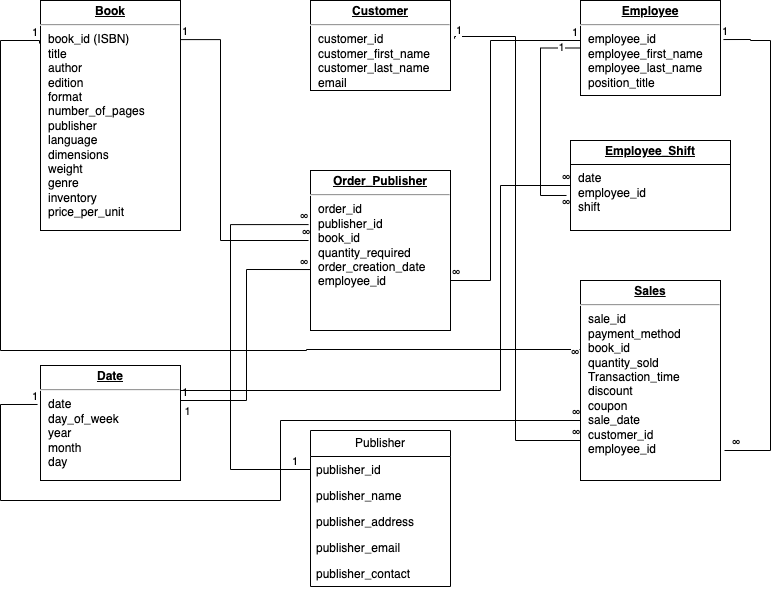

The diagram above was exported from draw.io. Its source (the exported page's mxGraphModel, read from the mxfile embedded in the PNG):
<mxGraphModel dx="812" dy="563" grid="1" gridSize="10" guides="1" tooltips="1" connect="1" arrows="1" fold="1" page="1" pageScale="1" pageWidth="1100" pageHeight="850" background="none" math="0" shadow="0">
  <root>
    <mxCell id="0" />
    <mxCell id="1" parent="0" />
    <mxCell id="24794b860abc3c2d-17" value="&lt;p style=&quot;margin: 0px ; margin-top: 4px ; text-align: center ; text-decoration: underline&quot;&gt;&lt;b&gt;Book&lt;/b&gt;&lt;/p&gt;&lt;hr&gt;&lt;p style=&quot;margin: 0px ; margin-left: 8px&quot;&gt;book_id (ISBN)&lt;br&gt;title&lt;br&gt;author&lt;/p&gt;&lt;p style=&quot;margin: 0px ; margin-left: 8px&quot;&gt;edition&lt;br&gt;&lt;/p&gt;&lt;p style=&quot;margin: 0px ; margin-left: 8px&quot;&gt;format&lt;br&gt;&lt;/p&gt;&lt;p style=&quot;margin: 0px ; margin-left: 8px&quot;&gt;&lt;span style=&quot;background-color: transparent; color: light-dark(rgb(0, 0, 0), rgb(255, 255, 255));&quot;&gt;number_of_pages&lt;/span&gt;&lt;/p&gt;&lt;p style=&quot;margin: 0px ; margin-left: 8px&quot;&gt;&lt;span style=&quot;background-color: transparent; color: light-dark(rgb(0, 0, 0), rgb(255, 255, 255));&quot;&gt;publisher&lt;/span&gt;&lt;/p&gt;&lt;p style=&quot;margin: 0px ; margin-left: 8px&quot;&gt;&lt;span style=&quot;background-color: transparent; color: light-dark(rgb(0, 0, 0), rgb(255, 255, 255));&quot;&gt;language&lt;/span&gt;&lt;/p&gt;&lt;p style=&quot;margin: 0px ; margin-left: 8px&quot;&gt;&lt;span style=&quot;background-color: transparent; color: light-dark(rgb(0, 0, 0), rgb(255, 255, 255));&quot;&gt;dimensions&lt;/span&gt;&lt;/p&gt;&lt;p style=&quot;margin: 0px ; margin-left: 8px&quot;&gt;&lt;span style=&quot;background-color: transparent; color: light-dark(rgb(0, 0, 0), rgb(255, 255, 255));&quot;&gt;weight&lt;/span&gt;&lt;/p&gt;&lt;p style=&quot;margin: 0px ; margin-left: 8px&quot;&gt;&lt;span style=&quot;background-color: transparent; color: light-dark(rgb(0, 0, 0), rgb(255, 255, 255));&quot;&gt;genre&lt;/span&gt;&lt;/p&gt;&lt;p style=&quot;margin: 0px ; margin-left: 8px&quot;&gt;&lt;span style=&quot;background-color: transparent; color: light-dark(rgb(0, 0, 0), rgb(255, 255, 255));&quot;&gt;inventory&lt;/span&gt;&lt;/p&gt;&lt;p style=&quot;margin: 0px ; margin-left: 8px&quot;&gt;&lt;span style=&quot;background-color: transparent; color: light-dark(rgb(0, 0, 0), rgb(255, 255, 255));&quot;&gt;price_per_unit&lt;/span&gt;&lt;/p&gt;" style="verticalAlign=top;align=left;overflow=fill;fontSize=12;fontFamily=Helvetica;html=1;rounded=0;shadow=0;comic=0;labelBackgroundColor=none;strokeWidth=1" parent="1" vertex="1">
      <mxGeometry x="60" y="120" width="140" height="230" as="geometry" />
    </mxCell>
    <mxCell id="24794b860abc3c2d-18" value="&lt;p style=&quot;margin: 0px ; margin-top: 4px ; text-align: center ; text-decoration: underline&quot;&gt;&lt;b&gt;Date&lt;/b&gt;&lt;/p&gt;&lt;hr&gt;&lt;p style=&quot;margin: 0px ; margin-left: 8px&quot;&gt;date&lt;/p&gt;&lt;p style=&quot;margin: 0px ; margin-left: 8px&quot;&gt;day_of_week&lt;/p&gt;&lt;p style=&quot;margin: 0px ; margin-left: 8px&quot;&gt;year&lt;/p&gt;&lt;p style=&quot;margin: 0px ; margin-left: 8px&quot;&gt;month&lt;/p&gt;&lt;p style=&quot;margin: 0px ; margin-left: 8px&quot;&gt;day&lt;/p&gt;&lt;p style=&quot;margin: 0px ; margin-left: 8px&quot;&gt;&lt;/p&gt;" style="verticalAlign=top;align=left;overflow=fill;fontSize=12;fontFamily=Helvetica;html=1;rounded=0;shadow=0;comic=0;labelBackgroundColor=none;strokeWidth=1" parent="1" vertex="1">
      <mxGeometry x="60" y="485" width="140" height="115" as="geometry" />
    </mxCell>
    <mxCell id="24794b860abc3c2d-19" value="&lt;p style=&quot;margin: 0px ; margin-top: 4px ; text-align: center ; text-decoration: underline&quot;&gt;&lt;b&gt;Customer&lt;/b&gt;&lt;/p&gt;&lt;hr&gt;&lt;p style=&quot;margin: 0px ; margin-left: 8px&quot;&gt;customer_id&lt;br&gt;customer_first_name&lt;br&gt;customer_last_name&lt;/p&gt;&lt;p style=&quot;margin: 0px ; margin-left: 8px&quot;&gt;email&lt;/p&gt;" style="verticalAlign=top;align=left;overflow=fill;fontSize=12;fontFamily=Helvetica;html=1;rounded=0;shadow=0;comic=0;labelBackgroundColor=none;strokeWidth=1" parent="1" vertex="1">
      <mxGeometry x="330" y="120" width="140" height="90" as="geometry" />
    </mxCell>
    <mxCell id="24794b860abc3c2d-21" value="&lt;p style=&quot;margin: 0px ; margin-top: 4px ; text-align: center ; text-decoration: underline&quot;&gt;&lt;b&gt;Order_Publisher&lt;/b&gt;&lt;/p&gt;&lt;hr&gt;&lt;p style=&quot;margin: 0px ; margin-left: 8px&quot;&gt;order_id&lt;br&gt;publisher_id&lt;/p&gt;&lt;p style=&quot;margin: 0px ; margin-left: 8px&quot;&gt;book_id&lt;/p&gt;&lt;p style=&quot;margin: 0px ; margin-left: 8px&quot;&gt;quantity_required&lt;br&gt;order_creation_date&lt;/p&gt;&lt;p style=&quot;margin: 0px ; margin-left: 8px&quot;&gt;employee_id&lt;/p&gt;" style="verticalAlign=top;align=left;overflow=fill;fontSize=12;fontFamily=Helvetica;html=1;rounded=0;shadow=0;comic=0;labelBackgroundColor=none;strokeWidth=1" parent="1" vertex="1">
      <mxGeometry x="330" y="290" width="140" height="160" as="geometry" />
    </mxCell>
    <mxCell id="24794b860abc3c2d-23" value="&lt;p style=&quot;margin: 0px ; margin-top: 4px ; text-align: center ; text-decoration: underline&quot;&gt;&lt;b&gt;Employee&lt;/b&gt;&lt;/p&gt;&lt;hr&gt;&lt;p style=&quot;margin: 0px ; margin-left: 8px&quot;&gt;employee_id&lt;br&gt;employee_first_name&lt;br&gt;employee_last_name&lt;/p&gt;&lt;p style=&quot;margin: 0px ; margin-left: 8px&quot;&gt;position_title&lt;/p&gt;&lt;p style=&quot;margin: 0px ; margin-left: 8px&quot;&gt;&lt;br&gt;&lt;/p&gt;" style="verticalAlign=top;align=left;overflow=fill;fontSize=12;fontFamily=Helvetica;html=1;rounded=0;shadow=0;comic=0;labelBackgroundColor=none;strokeWidth=1" parent="1" vertex="1">
      <mxGeometry x="600" y="120" width="140" height="95" as="geometry" />
    </mxCell>
    <mxCell id="24794b860abc3c2d-24" value="&lt;p style=&quot;margin: 0px ; margin-top: 4px ; text-align: center ; text-decoration: underline&quot;&gt;&lt;b&gt;Sales&lt;/b&gt;&lt;/p&gt;&lt;hr&gt;&lt;p style=&quot;margin: 0px ; margin-left: 8px&quot;&gt;sale_id&lt;br&gt;payment_method&lt;/p&gt;&lt;p style=&quot;margin: 0px ; margin-left: 8px&quot;&gt;book_id&lt;/p&gt;&lt;p style=&quot;margin: 0px ; margin-left: 8px&quot;&gt;quantity_sold&lt;/p&gt;&lt;p style=&quot;margin: 0px ; margin-left: 8px&quot;&gt;Transaction_time&lt;/p&gt;&lt;p style=&quot;margin: 0px ; margin-left: 8px&quot;&gt;discount&lt;br&gt;&lt;/p&gt;&lt;p style=&quot;margin: 0px ; margin-left: 8px&quot;&gt;coupon&lt;br&gt;&lt;/p&gt;&lt;p style=&quot;margin: 0px ; margin-left: 8px&quot;&gt;sale_date&lt;br&gt;&lt;/p&gt;&lt;p style=&quot;margin: 0px ; margin-left: 8px&quot;&gt;customer_id&lt;br&gt;&lt;/p&gt;&lt;p style=&quot;margin: 0px ; margin-left: 8px&quot;&gt;employee_id&lt;br&gt;&lt;/p&gt;&lt;p style=&quot;margin: 0px ; margin-left: 8px&quot;&gt;&lt;br&gt;&lt;/p&gt;&lt;p style=&quot;margin: 0px ; margin-left: 8px&quot;&gt;&lt;br&gt;&lt;/p&gt;" style="verticalAlign=top;align=left;overflow=fill;fontSize=12;fontFamily=Helvetica;html=1;rounded=0;shadow=0;comic=0;labelBackgroundColor=none;strokeWidth=1" parent="1" vertex="1">
      <mxGeometry x="600" y="400" width="140" height="200" as="geometry" />
    </mxCell>
    <mxCell id="AZ9C5XAPIJdLHgLvZjds-5" value="" style="endArrow=none;html=1;edgeStyle=orthogonalEdgeStyle;rounded=0;entryX=0;entryY=0.619;entryDx=0;entryDy=0;entryPerimeter=0;" parent="1" target="24794b860abc3c2d-21" edge="1">
      <mxGeometry relative="1" as="geometry">
        <mxPoint x="200" y="530" as="sourcePoint" />
        <mxPoint x="360" y="530" as="targetPoint" />
        <Array as="points">
          <mxPoint x="200" y="520" />
          <mxPoint x="266" y="520" />
          <mxPoint x="266" y="389" />
        </Array>
      </mxGeometry>
    </mxCell>
    <mxCell id="AZ9C5XAPIJdLHgLvZjds-6" value="1" style="edgeLabel;resizable=0;html=1;align=left;verticalAlign=bottom;" parent="AZ9C5XAPIJdLHgLvZjds-5" connectable="0" vertex="1">
      <mxGeometry x="-1" relative="1" as="geometry">
        <mxPoint y="-10" as="offset" />
      </mxGeometry>
    </mxCell>
    <mxCell id="AZ9C5XAPIJdLHgLvZjds-7" value="∞" style="edgeLabel;resizable=0;html=1;align=right;verticalAlign=bottom;" parent="AZ9C5XAPIJdLHgLvZjds-5" connectable="0" vertex="1">
      <mxGeometry x="1" relative="1" as="geometry">
        <mxPoint y="-29" as="offset" />
      </mxGeometry>
    </mxCell>
    <mxCell id="AZ9C5XAPIJdLHgLvZjds-8" value="" style="endArrow=none;html=1;edgeStyle=orthogonalEdgeStyle;rounded=0;entryX=0;entryY=0.7;entryDx=0;entryDy=0;entryPerimeter=0;exitX=-0.021;exitY=0.339;exitDx=0;exitDy=0;exitPerimeter=0;" parent="1" source="24794b860abc3c2d-18" target="24794b860abc3c2d-24" edge="1">
      <mxGeometry relative="1" as="geometry">
        <mxPoint x="20" y="520" as="sourcePoint" />
        <mxPoint x="430" y="350" as="targetPoint" />
        <Array as="points">
          <mxPoint x="20" y="524" />
          <mxPoint x="20" y="620" />
          <mxPoint x="300" y="620" />
          <mxPoint x="300" y="540" />
        </Array>
      </mxGeometry>
    </mxCell>
    <mxCell id="AZ9C5XAPIJdLHgLvZjds-9" value="1" style="edgeLabel;resizable=0;html=1;align=left;verticalAlign=bottom;" parent="AZ9C5XAPIJdLHgLvZjds-8" connectable="0" vertex="1">
      <mxGeometry x="-1" relative="1" as="geometry">
        <mxPoint x="-7" as="offset" />
      </mxGeometry>
    </mxCell>
    <mxCell id="AZ9C5XAPIJdLHgLvZjds-10" value="∞" style="edgeLabel;resizable=0;html=1;align=right;verticalAlign=bottom;" parent="AZ9C5XAPIJdLHgLvZjds-8" connectable="0" vertex="1">
      <mxGeometry x="1" relative="1" as="geometry" />
    </mxCell>
    <mxCell id="AZ9C5XAPIJdLHgLvZjds-11" value="" style="endArrow=none;html=1;edgeStyle=orthogonalEdgeStyle;rounded=0;exitX=1.029;exitY=0.424;exitDx=0;exitDy=0;entryX=0;entryY=0.79;entryDx=0;entryDy=0;entryPerimeter=0;exitPerimeter=0;" parent="1" source="24794b860abc3c2d-19" target="24794b860abc3c2d-24" edge="1">
      <mxGeometry relative="1" as="geometry">
        <mxPoint x="270" y="350" as="sourcePoint" />
        <mxPoint x="550" y="560" as="targetPoint" />
        <Array as="points">
          <mxPoint x="535" y="156" />
          <mxPoint x="535" y="560" />
          <mxPoint x="600" y="560" />
        </Array>
      </mxGeometry>
    </mxCell>
    <mxCell id="AZ9C5XAPIJdLHgLvZjds-12" value="1" style="edgeLabel;resizable=0;html=1;align=left;verticalAlign=bottom;" parent="AZ9C5XAPIJdLHgLvZjds-11" connectable="0" vertex="1">
      <mxGeometry x="-1" relative="1" as="geometry" />
    </mxCell>
    <mxCell id="AZ9C5XAPIJdLHgLvZjds-13" value="∞" style="edgeLabel;resizable=0;html=1;align=right;verticalAlign=bottom;" parent="AZ9C5XAPIJdLHgLvZjds-11" connectable="0" vertex="1">
      <mxGeometry x="1" relative="1" as="geometry">
        <mxPoint y="2" as="offset" />
      </mxGeometry>
    </mxCell>
    <mxCell id="AZ9C5XAPIJdLHgLvZjds-14" value="" style="endArrow=none;html=1;edgeStyle=orthogonalEdgeStyle;rounded=0;exitX=1.021;exitY=0.411;exitDx=0;exitDy=0;exitPerimeter=0;" parent="1" source="24794b860abc3c2d-23" edge="1">
      <mxGeometry relative="1" as="geometry">
        <mxPoint x="770" y="150" as="sourcePoint" />
        <mxPoint x="744" y="570" as="targetPoint" />
        <Array as="points">
          <mxPoint x="770" y="159" />
          <mxPoint x="770" y="160" />
          <mxPoint x="790" y="160" />
          <mxPoint x="790" y="570" />
        </Array>
      </mxGeometry>
    </mxCell>
    <mxCell id="AZ9C5XAPIJdLHgLvZjds-15" value="1" style="edgeLabel;resizable=0;html=1;align=left;verticalAlign=bottom;" parent="AZ9C5XAPIJdLHgLvZjds-14" connectable="0" vertex="1">
      <mxGeometry x="-1" relative="1" as="geometry">
        <mxPoint x="-3" as="offset" />
      </mxGeometry>
    </mxCell>
    <mxCell id="AZ9C5XAPIJdLHgLvZjds-16" value="∞" style="edgeLabel;resizable=0;html=1;align=right;verticalAlign=bottom;" parent="AZ9C5XAPIJdLHgLvZjds-14" connectable="0" vertex="1">
      <mxGeometry x="1" relative="1" as="geometry">
        <mxPoint x="16" as="offset" />
      </mxGeometry>
    </mxCell>
    <mxCell id="AZ9C5XAPIJdLHgLvZjds-19" value="" style="endArrow=none;html=1;edgeStyle=orthogonalEdgeStyle;rounded=0;exitX=0;exitY=0.4;exitDx=0;exitDy=0;exitPerimeter=0;entryX=1;entryY=0.706;entryDx=0;entryDy=0;entryPerimeter=0;" parent="1" source="24794b860abc3c2d-23" target="24794b860abc3c2d-21" edge="1">
      <mxGeometry relative="1" as="geometry">
        <mxPoint x="590" y="160" as="sourcePoint" />
        <mxPoint x="472" y="430" as="targetPoint" />
        <Array as="points">
          <mxPoint x="600" y="160" />
          <mxPoint x="510" y="160" />
          <mxPoint x="510" y="400" />
          <mxPoint x="470" y="400" />
        </Array>
      </mxGeometry>
    </mxCell>
    <mxCell id="AZ9C5XAPIJdLHgLvZjds-20" value="1" style="edgeLabel;resizable=0;html=1;align=left;verticalAlign=bottom;" parent="AZ9C5XAPIJdLHgLvZjds-19" connectable="0" vertex="1">
      <mxGeometry x="-1" relative="1" as="geometry">
        <mxPoint x="-10" y="2" as="offset" />
      </mxGeometry>
    </mxCell>
    <mxCell id="AZ9C5XAPIJdLHgLvZjds-21" value="∞" style="edgeLabel;resizable=0;html=1;align=right;verticalAlign=bottom;" parent="AZ9C5XAPIJdLHgLvZjds-19" connectable="0" vertex="1">
      <mxGeometry x="1" relative="1" as="geometry">
        <mxPoint x="10" y="-3" as="offset" />
      </mxGeometry>
    </mxCell>
    <mxCell id="AZ9C5XAPIJdLHgLvZjds-28" value="" style="endArrow=none;html=1;edgeStyle=orthogonalEdgeStyle;rounded=0;exitX=1.014;exitY=0.17;exitDx=0;exitDy=0;exitPerimeter=0;" parent="1" edge="1">
      <mxGeometry relative="1" as="geometry">
        <mxPoint x="200.00000000000003" y="159.10000000000002" as="sourcePoint" />
        <mxPoint x="328.04" y="360" as="targetPoint" />
        <Array as="points">
          <mxPoint x="240" y="159" />
          <mxPoint x="240" y="360" />
        </Array>
      </mxGeometry>
    </mxCell>
    <mxCell id="AZ9C5XAPIJdLHgLvZjds-29" value="1" style="edgeLabel;resizable=0;html=1;align=left;verticalAlign=bottom;" parent="AZ9C5XAPIJdLHgLvZjds-28" connectable="0" vertex="1">
      <mxGeometry x="-1" relative="1" as="geometry" />
    </mxCell>
    <mxCell id="AZ9C5XAPIJdLHgLvZjds-30" value="∞" style="edgeLabel;resizable=0;html=1;align=right;verticalAlign=bottom;" parent="AZ9C5XAPIJdLHgLvZjds-28" connectable="0" vertex="1">
      <mxGeometry x="1" relative="1" as="geometry">
        <mxPoint y="30" as="offset" />
      </mxGeometry>
    </mxCell>
    <mxCell id="AZ9C5XAPIJdLHgLvZjds-31" value="" style="endArrow=none;html=1;edgeStyle=orthogonalEdgeStyle;rounded=0;entryX=-0.007;entryY=0.345;entryDx=0;entryDy=0;entryPerimeter=0;exitX=-0.007;exitY=0.187;exitDx=0;exitDy=0;exitPerimeter=0;" parent="1" source="24794b860abc3c2d-17" target="24794b860abc3c2d-24" edge="1">
      <mxGeometry relative="1" as="geometry">
        <mxPoint x="50" y="160" as="sourcePoint" />
        <mxPoint x="470" y="340" as="targetPoint" />
        <Array as="points">
          <mxPoint x="59" y="160" />
          <mxPoint x="20" y="160" />
          <mxPoint x="20" y="470" />
          <mxPoint x="326" y="470" />
          <mxPoint x="326" y="469" />
        </Array>
      </mxGeometry>
    </mxCell>
    <mxCell id="AZ9C5XAPIJdLHgLvZjds-32" value="1" style="edgeLabel;resizable=0;html=1;align=left;verticalAlign=bottom;" parent="AZ9C5XAPIJdLHgLvZjds-31" connectable="0" vertex="1">
      <mxGeometry x="-1" relative="1" as="geometry">
        <mxPoint x="-9" y="-3" as="offset" />
      </mxGeometry>
    </mxCell>
    <mxCell id="AZ9C5XAPIJdLHgLvZjds-33" value="∞" style="edgeLabel;resizable=0;html=1;align=right;verticalAlign=bottom;" parent="AZ9C5XAPIJdLHgLvZjds-31" connectable="0" vertex="1">
      <mxGeometry x="1" relative="1" as="geometry">
        <mxPoint y="11" as="offset" />
      </mxGeometry>
    </mxCell>
    <mxCell id="AZ9C5XAPIJdLHgLvZjds-35" value="&lt;p style=&quot;margin:0px;margin-top:4px;text-align:center;text-decoration:underline;&quot;&gt;&lt;b&gt;Employee_Shift&lt;/b&gt;&lt;/p&gt;&lt;hr size=&quot;1&quot; style=&quot;border-style:solid;&quot;&gt;&lt;p style=&quot;margin:0px;margin-left:8px;&quot;&gt;date&lt;br&gt;employee_id&lt;br&gt;shift&lt;/p&gt;" style="verticalAlign=top;align=left;overflow=fill;html=1;whiteSpace=wrap;" parent="1" vertex="1">
      <mxGeometry x="590" y="260" width="160" height="90" as="geometry" />
    </mxCell>
    <mxCell id="AZ9C5XAPIJdLHgLvZjds-36" value="" style="endArrow=none;html=1;edgeStyle=orthogonalEdgeStyle;rounded=0;entryX=0;entryY=0.5;entryDx=0;entryDy=0;" parent="1" target="AZ9C5XAPIJdLHgLvZjds-35" edge="1">
      <mxGeometry relative="1" as="geometry">
        <mxPoint x="200" y="530" as="sourcePoint" />
        <mxPoint x="550" y="300" as="targetPoint" />
        <Array as="points">
          <mxPoint x="200" y="510" />
          <mxPoint x="520" y="510" />
          <mxPoint x="520" y="305" />
        </Array>
      </mxGeometry>
    </mxCell>
    <mxCell id="AZ9C5XAPIJdLHgLvZjds-38" value="∞" style="edgeLabel;resizable=0;html=1;align=right;verticalAlign=bottom;" parent="AZ9C5XAPIJdLHgLvZjds-36" connectable="0" vertex="1">
      <mxGeometry x="1" relative="1" as="geometry" />
    </mxCell>
    <mxCell id="kXCnQeR20VPYf4wdaCUc-13" value="1" style="edgeLabel;html=1;align=center;verticalAlign=middle;resizable=0;points=[];" parent="AZ9C5XAPIJdLHgLvZjds-36" vertex="1" connectable="0">
      <mxGeometry x="-0.9154" y="-1" relative="1" as="geometry">
        <mxPoint y="19" as="offset" />
      </mxGeometry>
    </mxCell>
    <mxCell id="AZ9C5XAPIJdLHgLvZjds-40" value="" style="endArrow=none;html=1;edgeStyle=orthogonalEdgeStyle;rounded=0;exitX=0;exitY=0.5;exitDx=0;exitDy=0;entryX=-0.025;entryY=0.611;entryDx=0;entryDy=0;entryPerimeter=0;" parent="1" source="24794b860abc3c2d-23" target="AZ9C5XAPIJdLHgLvZjds-35" edge="1">
      <mxGeometry relative="1" as="geometry">
        <mxPoint x="310" y="340" as="sourcePoint" />
        <mxPoint x="570" y="310" as="targetPoint" />
        <Array as="points">
          <mxPoint x="560" y="168" />
          <mxPoint x="560" y="315" />
        </Array>
      </mxGeometry>
    </mxCell>
    <mxCell id="AZ9C5XAPIJdLHgLvZjds-42" value="∞" style="edgeLabel;resizable=0;html=1;align=right;verticalAlign=bottom;" parent="AZ9C5XAPIJdLHgLvZjds-40" connectable="0" vertex="1">
      <mxGeometry x="1" relative="1" as="geometry">
        <mxPoint x="4" y="15" as="offset" />
      </mxGeometry>
    </mxCell>
    <mxCell id="AZ9C5XAPIJdLHgLvZjds-43" value="1" style="edgeLabel;html=1;align=center;verticalAlign=middle;resizable=0;points=[];" parent="AZ9C5XAPIJdLHgLvZjds-40" vertex="1" connectable="0">
      <mxGeometry x="-0.8126" y="-1" relative="1" as="geometry">
        <mxPoint as="offset" />
      </mxGeometry>
    </mxCell>
    <mxCell id="kXCnQeR20VPYf4wdaCUc-2" value="Publisher" style="swimlane;fontStyle=0;childLayout=stackLayout;horizontal=1;startSize=26;fillColor=none;horizontalStack=0;resizeParent=1;resizeParentMax=0;resizeLast=0;collapsible=1;marginBottom=0;whiteSpace=wrap;html=1;" parent="1" vertex="1">
      <mxGeometry x="330" y="550" width="140" height="156" as="geometry" />
    </mxCell>
    <mxCell id="kXCnQeR20VPYf4wdaCUc-3" value="publisher_id" style="text;strokeColor=none;fillColor=none;align=left;verticalAlign=top;spacingLeft=4;spacingRight=4;overflow=hidden;rotatable=0;points=[[0,0.5],[1,0.5]];portConstraint=eastwest;whiteSpace=wrap;html=1;" parent="kXCnQeR20VPYf4wdaCUc-2" vertex="1">
      <mxGeometry y="26" width="140" height="26" as="geometry" />
    </mxCell>
    <mxCell id="kXCnQeR20VPYf4wdaCUc-5" value="publisher_name&lt;div&gt;&lt;br&gt;&lt;/div&gt;" style="text;strokeColor=none;fillColor=none;align=left;verticalAlign=top;spacingLeft=4;spacingRight=4;overflow=hidden;rotatable=0;points=[[0,0.5],[1,0.5]];portConstraint=eastwest;whiteSpace=wrap;html=1;" parent="kXCnQeR20VPYf4wdaCUc-2" vertex="1">
      <mxGeometry y="52" width="140" height="26" as="geometry" />
    </mxCell>
    <mxCell id="kXCnQeR20VPYf4wdaCUc-4" value="publisher_address" style="text;strokeColor=none;fillColor=none;align=left;verticalAlign=top;spacingLeft=4;spacingRight=4;overflow=hidden;rotatable=0;points=[[0,0.5],[1,0.5]];portConstraint=eastwest;whiteSpace=wrap;html=1;" parent="kXCnQeR20VPYf4wdaCUc-2" vertex="1">
      <mxGeometry y="78" width="140" height="26" as="geometry" />
    </mxCell>
    <mxCell id="kXCnQeR20VPYf4wdaCUc-8" value="publisher_email&lt;div&gt;&lt;br&gt;&lt;/div&gt;" style="text;strokeColor=none;fillColor=none;align=left;verticalAlign=top;spacingLeft=4;spacingRight=4;overflow=hidden;rotatable=0;points=[[0,0.5],[1,0.5]];portConstraint=eastwest;whiteSpace=wrap;html=1;" parent="kXCnQeR20VPYf4wdaCUc-2" vertex="1">
      <mxGeometry y="104" width="140" height="26" as="geometry" />
    </mxCell>
    <mxCell id="kXCnQeR20VPYf4wdaCUc-9" value="publisher_contact&lt;div&gt;&lt;br&gt;&lt;/div&gt;" style="text;strokeColor=none;fillColor=none;align=left;verticalAlign=top;spacingLeft=4;spacingRight=4;overflow=hidden;rotatable=0;points=[[0,0.5],[1,0.5]];portConstraint=eastwest;whiteSpace=wrap;html=1;" parent="kXCnQeR20VPYf4wdaCUc-2" vertex="1">
      <mxGeometry y="130" width="140" height="26" as="geometry" />
    </mxCell>
    <mxCell id="kXCnQeR20VPYf4wdaCUc-10" value="" style="endArrow=none;html=1;edgeStyle=orthogonalEdgeStyle;rounded=0;exitX=0;exitY=0.5;exitDx=0;exitDy=0;entryX=-0.014;entryY=0.338;entryDx=0;entryDy=0;entryPerimeter=0;" parent="1" source="kXCnQeR20VPYf4wdaCUc-3" target="24794b860abc3c2d-21" edge="1">
      <mxGeometry relative="1" as="geometry">
        <mxPoint x="340" y="420" as="sourcePoint" />
        <mxPoint x="500" y="420" as="targetPoint" />
        <Array as="points">
          <mxPoint x="250" y="589" />
          <mxPoint x="250" y="344" />
        </Array>
      </mxGeometry>
    </mxCell>
    <mxCell id="kXCnQeR20VPYf4wdaCUc-11" value="1" style="edgeLabel;resizable=0;html=1;align=left;verticalAlign=bottom;" parent="kXCnQeR20VPYf4wdaCUc-10" connectable="0" vertex="1">
      <mxGeometry x="-1" relative="1" as="geometry">
        <mxPoint x="-20" as="offset" />
      </mxGeometry>
    </mxCell>
    <mxCell id="kXCnQeR20VPYf4wdaCUc-12" value="∞" style="edgeLabel;resizable=0;html=1;align=right;verticalAlign=bottom;" parent="kXCnQeR20VPYf4wdaCUc-10" connectable="0" vertex="1">
      <mxGeometry x="1" relative="1" as="geometry" />
    </mxCell>
  </root>
</mxGraphModel>